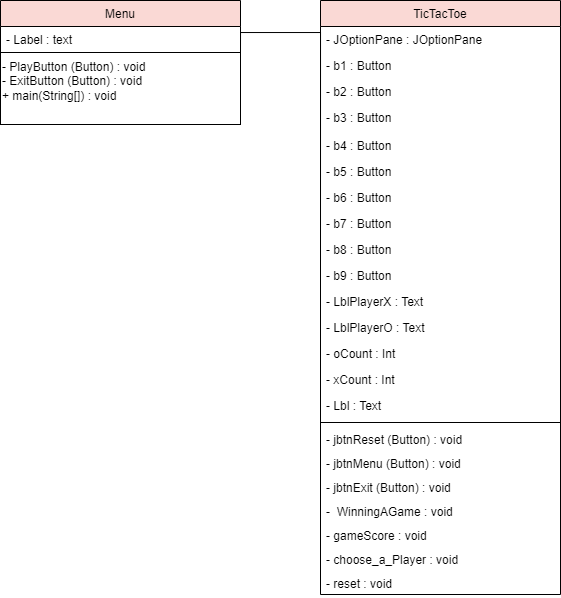

The diagram above was exported from draw.io. Its source (the exported page's mxGraphModel, read from the mxfile embedded in the PNG):
<mxGraphModel dx="691" dy="359" grid="1" gridSize="10" guides="1" tooltips="1" connect="1" arrows="1" fold="1" page="1" pageScale="1" pageWidth="850" pageHeight="1100" math="0" shadow="0">
  <root>
    <mxCell id="0" />
    <mxCell id="1" parent="0" />
    <mxCell id="mhJWvTnqlUvUx8tBaPNy-2" value="Menu" style="swimlane;fontStyle=0;childLayout=stackLayout;horizontal=1;startSize=26;fillColor=#fad9d5;horizontalStack=0;resizeParent=1;resizeParentMax=0;resizeLast=0;collapsible=1;marginBottom=0;strokeColor=#000000;" vertex="1" parent="1">
      <mxGeometry x="200" y="120" width="240" height="52" as="geometry" />
    </mxCell>
    <mxCell id="mhJWvTnqlUvUx8tBaPNy-3" value="- Label : text" style="text;strokeColor=none;fillColor=none;align=left;verticalAlign=top;spacingLeft=4;spacingRight=4;overflow=hidden;rotatable=0;points=[[0,0.5],[1,0.5]];portConstraint=eastwest;" vertex="1" parent="mhJWvTnqlUvUx8tBaPNy-2">
      <mxGeometry y="26" width="240" height="26" as="geometry" />
    </mxCell>
    <mxCell id="mhJWvTnqlUvUx8tBaPNy-6" value="TicTacToe" style="swimlane;fontStyle=0;childLayout=stackLayout;horizontal=1;startSize=26;fillColor=#fad9d5;horizontalStack=0;resizeParent=1;resizeParentMax=0;resizeLast=0;collapsible=1;marginBottom=0;strokeColor=default;" vertex="1" parent="1">
      <mxGeometry x="520" y="120" width="240" height="594" as="geometry" />
    </mxCell>
    <mxCell id="mhJWvTnqlUvUx8tBaPNy-7" value="- JOptionPane : JOptionPane&#10; " style="text;strokeColor=none;fillColor=none;align=left;verticalAlign=top;spacingLeft=4;spacingRight=4;overflow=hidden;rotatable=0;points=[[0,0.5],[1,0.5]];portConstraint=eastwest;" vertex="1" parent="mhJWvTnqlUvUx8tBaPNy-6">
      <mxGeometry y="26" width="240" height="26" as="geometry" />
    </mxCell>
    <mxCell id="mhJWvTnqlUvUx8tBaPNy-8" value="- b1 : Button" style="text;strokeColor=none;fillColor=none;align=left;verticalAlign=top;spacingLeft=4;spacingRight=4;overflow=hidden;rotatable=0;points=[[0,0.5],[1,0.5]];portConstraint=eastwest;" vertex="1" parent="mhJWvTnqlUvUx8tBaPNy-6">
      <mxGeometry y="52" width="240" height="26" as="geometry" />
    </mxCell>
    <mxCell id="KKJC_iIPTz_Frs4J_Hbn-1" value="- b2 : Button" style="text;strokeColor=none;fillColor=none;align=left;verticalAlign=top;spacingLeft=4;spacingRight=4;overflow=hidden;rotatable=0;points=[[0,0.5],[1,0.5]];portConstraint=eastwest;" vertex="1" parent="mhJWvTnqlUvUx8tBaPNy-6">
      <mxGeometry y="78" width="240" height="26" as="geometry" />
    </mxCell>
    <mxCell id="mhJWvTnqlUvUx8tBaPNy-9" value="- b3 : Button&#10;&#10;&#10;&#10;" style="text;strokeColor=none;fillColor=none;align=left;verticalAlign=top;spacingLeft=4;spacingRight=4;overflow=hidden;rotatable=0;points=[[0,0.5],[1,0.5]];portConstraint=eastwest;" vertex="1" parent="mhJWvTnqlUvUx8tBaPNy-6">
      <mxGeometry y="104" width="240" height="28" as="geometry" />
    </mxCell>
    <mxCell id="KKJC_iIPTz_Frs4J_Hbn-3" value="- b4 : Button" style="text;strokeColor=none;fillColor=none;align=left;verticalAlign=top;spacingLeft=4;spacingRight=4;overflow=hidden;rotatable=0;points=[[0,0.5],[1,0.5]];portConstraint=eastwest;" vertex="1" parent="mhJWvTnqlUvUx8tBaPNy-6">
      <mxGeometry y="132" width="240" height="26" as="geometry" />
    </mxCell>
    <mxCell id="KKJC_iIPTz_Frs4J_Hbn-4" value="- b5 : Button" style="text;strokeColor=none;fillColor=none;align=left;verticalAlign=top;spacingLeft=4;spacingRight=4;overflow=hidden;rotatable=0;points=[[0,0.5],[1,0.5]];portConstraint=eastwest;" vertex="1" parent="mhJWvTnqlUvUx8tBaPNy-6">
      <mxGeometry y="158" width="240" height="26" as="geometry" />
    </mxCell>
    <mxCell id="KKJC_iIPTz_Frs4J_Hbn-6" value="- b6 : Button" style="text;strokeColor=none;fillColor=none;align=left;verticalAlign=top;spacingLeft=4;spacingRight=4;overflow=hidden;rotatable=0;points=[[0,0.5],[1,0.5]];portConstraint=eastwest;" vertex="1" parent="mhJWvTnqlUvUx8tBaPNy-6">
      <mxGeometry y="184" width="240" height="26" as="geometry" />
    </mxCell>
    <mxCell id="KKJC_iIPTz_Frs4J_Hbn-5" value="- b7 : Button" style="text;strokeColor=none;fillColor=none;align=left;verticalAlign=top;spacingLeft=4;spacingRight=4;overflow=hidden;rotatable=0;points=[[0,0.5],[1,0.5]];portConstraint=eastwest;" vertex="1" parent="mhJWvTnqlUvUx8tBaPNy-6">
      <mxGeometry y="210" width="240" height="26" as="geometry" />
    </mxCell>
    <mxCell id="KKJC_iIPTz_Frs4J_Hbn-7" value="- b8 : Button" style="text;strokeColor=none;fillColor=none;align=left;verticalAlign=top;spacingLeft=4;spacingRight=4;overflow=hidden;rotatable=0;points=[[0,0.5],[1,0.5]];portConstraint=eastwest;" vertex="1" parent="mhJWvTnqlUvUx8tBaPNy-6">
      <mxGeometry y="236" width="240" height="26" as="geometry" />
    </mxCell>
    <mxCell id="KKJC_iIPTz_Frs4J_Hbn-8" value="- b9 : Button" style="text;strokeColor=none;fillColor=none;align=left;verticalAlign=top;spacingLeft=4;spacingRight=4;overflow=hidden;rotatable=0;points=[[0,0.5],[1,0.5]];portConstraint=eastwest;" vertex="1" parent="mhJWvTnqlUvUx8tBaPNy-6">
      <mxGeometry y="262" width="240" height="26" as="geometry" />
    </mxCell>
    <mxCell id="KKJC_iIPTz_Frs4J_Hbn-9" value="- LblPlayerX : Text" style="text;strokeColor=none;fillColor=none;align=left;verticalAlign=top;spacingLeft=4;spacingRight=4;overflow=hidden;rotatable=0;points=[[0,0.5],[1,0.5]];portConstraint=eastwest;" vertex="1" parent="mhJWvTnqlUvUx8tBaPNy-6">
      <mxGeometry y="288" width="240" height="26" as="geometry" />
    </mxCell>
    <mxCell id="KKJC_iIPTz_Frs4J_Hbn-10" value="- LblPlayerO : Text" style="text;strokeColor=none;fillColor=none;align=left;verticalAlign=top;spacingLeft=4;spacingRight=4;overflow=hidden;rotatable=0;points=[[0,0.5],[1,0.5]];portConstraint=eastwest;" vertex="1" parent="mhJWvTnqlUvUx8tBaPNy-6">
      <mxGeometry y="314" width="240" height="26" as="geometry" />
    </mxCell>
    <mxCell id="KKJC_iIPTz_Frs4J_Hbn-12" value="- oCount : Int" style="text;strokeColor=none;fillColor=none;align=left;verticalAlign=top;spacingLeft=4;spacingRight=4;overflow=hidden;rotatable=0;points=[[0,0.5],[1,0.5]];portConstraint=eastwest;" vertex="1" parent="mhJWvTnqlUvUx8tBaPNy-6">
      <mxGeometry y="340" width="240" height="26" as="geometry" />
    </mxCell>
    <mxCell id="KKJC_iIPTz_Frs4J_Hbn-11" value="- xCount : Int" style="text;strokeColor=none;fillColor=none;align=left;verticalAlign=top;spacingLeft=4;spacingRight=4;overflow=hidden;rotatable=0;points=[[0,0.5],[1,0.5]];portConstraint=eastwest;" vertex="1" parent="mhJWvTnqlUvUx8tBaPNy-6">
      <mxGeometry y="366" width="240" height="26" as="geometry" />
    </mxCell>
    <mxCell id="KKJC_iIPTz_Frs4J_Hbn-16" value="- Lbl : Text " style="text;strokeColor=none;fillColor=none;align=left;verticalAlign=top;spacingLeft=4;spacingRight=4;overflow=hidden;rotatable=0;points=[[0,0.5],[1,0.5]];portConstraint=eastwest;" vertex="1" parent="mhJWvTnqlUvUx8tBaPNy-6">
      <mxGeometry y="392" width="240" height="26" as="geometry" />
    </mxCell>
    <mxCell id="KKJC_iIPTz_Frs4J_Hbn-14" value="" style="line;strokeWidth=1;fillColor=none;align=left;verticalAlign=middle;spacingTop=-1;spacingLeft=3;spacingRight=3;rotatable=0;labelPosition=right;points=[];portConstraint=eastwest;" vertex="1" parent="mhJWvTnqlUvUx8tBaPNy-6">
      <mxGeometry y="418" width="240" height="8" as="geometry" />
    </mxCell>
    <mxCell id="KKJC_iIPTz_Frs4J_Hbn-15" value="- jbtnReset (Button) : void&#10; " style="text;strokeColor=none;fillColor=none;align=left;verticalAlign=top;spacingLeft=4;spacingRight=4;overflow=hidden;rotatable=0;points=[[0,0.5],[1,0.5]];portConstraint=eastwest;" vertex="1" parent="mhJWvTnqlUvUx8tBaPNy-6">
      <mxGeometry y="426" width="240" height="24" as="geometry" />
    </mxCell>
    <mxCell id="KKJC_iIPTz_Frs4J_Hbn-17" value="- jbtnMenu (Button) : void&#10; " style="text;strokeColor=none;fillColor=none;align=left;verticalAlign=top;spacingLeft=4;spacingRight=4;overflow=hidden;rotatable=0;points=[[0,0.5],[1,0.5]];portConstraint=eastwest;" vertex="1" parent="mhJWvTnqlUvUx8tBaPNy-6">
      <mxGeometry y="450" width="240" height="24" as="geometry" />
    </mxCell>
    <mxCell id="KKJC_iIPTz_Frs4J_Hbn-18" value="- jbtnExit (Button) : void&#10; " style="text;strokeColor=none;fillColor=none;align=left;verticalAlign=top;spacingLeft=4;spacingRight=4;overflow=hidden;rotatable=0;points=[[0,0.5],[1,0.5]];portConstraint=eastwest;" vertex="1" parent="mhJWvTnqlUvUx8tBaPNy-6">
      <mxGeometry y="474" width="240" height="24" as="geometry" />
    </mxCell>
    <mxCell id="KKJC_iIPTz_Frs4J_Hbn-19" value="-  WinningAGame : void&#10; " style="text;strokeColor=none;fillColor=none;align=left;verticalAlign=top;spacingLeft=4;spacingRight=4;overflow=hidden;rotatable=0;points=[[0,0.5],[1,0.5]];portConstraint=eastwest;" vertex="1" parent="mhJWvTnqlUvUx8tBaPNy-6">
      <mxGeometry y="498" width="240" height="24" as="geometry" />
    </mxCell>
    <mxCell id="KKJC_iIPTz_Frs4J_Hbn-20" value="- gameScore : void&#10; " style="text;strokeColor=none;fillColor=none;align=left;verticalAlign=top;spacingLeft=4;spacingRight=4;overflow=hidden;rotatable=0;points=[[0,0.5],[1,0.5]];portConstraint=eastwest;" vertex="1" parent="mhJWvTnqlUvUx8tBaPNy-6">
      <mxGeometry y="522" width="240" height="24" as="geometry" />
    </mxCell>
    <mxCell id="KKJC_iIPTz_Frs4J_Hbn-21" value="- choose_a_Player : void&#10; " style="text;strokeColor=none;fillColor=none;align=left;verticalAlign=top;spacingLeft=4;spacingRight=4;overflow=hidden;rotatable=0;points=[[0,0.5],[1,0.5]];portConstraint=eastwest;" vertex="1" parent="mhJWvTnqlUvUx8tBaPNy-6">
      <mxGeometry y="546" width="240" height="24" as="geometry" />
    </mxCell>
    <mxCell id="KKJC_iIPTz_Frs4J_Hbn-22" value="- reset : void&#10; " style="text;strokeColor=none;fillColor=none;align=left;verticalAlign=top;spacingLeft=4;spacingRight=4;overflow=hidden;rotatable=0;points=[[0,0.5],[1,0.5]];portConstraint=eastwest;" vertex="1" parent="mhJWvTnqlUvUx8tBaPNy-6">
      <mxGeometry y="570" width="240" height="24" as="geometry" />
    </mxCell>
    <mxCell id="mhJWvTnqlUvUx8tBaPNy-11" style="edgeStyle=orthogonalEdgeStyle;rounded=0;orthogonalLoop=1;jettySize=auto;html=1;exitX=1;exitY=0;exitDx=0;exitDy=0;entryX=0;entryY=0.5;entryDx=0;entryDy=0;endArrow=none;endFill=0;" edge="1" parent="1" source="mhJWvTnqlUvUx8tBaPNy-10" target="KKJC_iIPTz_Frs4J_Hbn-8">
      <mxGeometry relative="1" as="geometry">
        <Array as="points">
          <mxPoint x="440" y="152" />
          <mxPoint x="520" y="152" />
        </Array>
      </mxGeometry>
    </mxCell>
    <mxCell id="mhJWvTnqlUvUx8tBaPNy-10" value="&lt;div&gt;&lt;/div&gt;&lt;font style=&quot;font-size: 12px&quot;&gt;- PlayButton (Button) : void&lt;br&gt;&lt;/font&gt;&lt;div&gt;&lt;span&gt;&lt;font style=&quot;font-size: 12px&quot;&gt;- ExitButton (Button) : void&lt;/font&gt;&lt;/span&gt;&lt;/div&gt;&lt;div&gt;&lt;font style=&quot;font-size: 12px&quot;&gt;+ main(String[]) : void&lt;br style=&quot;padding: 0px ; margin: 0px&quot;&gt;&amp;nbsp;&lt;/font&gt;&lt;br&gt;&lt;/div&gt;" style="html=1;align=left;" vertex="1" parent="1">
      <mxGeometry x="200" y="172" width="240" height="72" as="geometry" />
    </mxCell>
  </root>
</mxGraphModel>